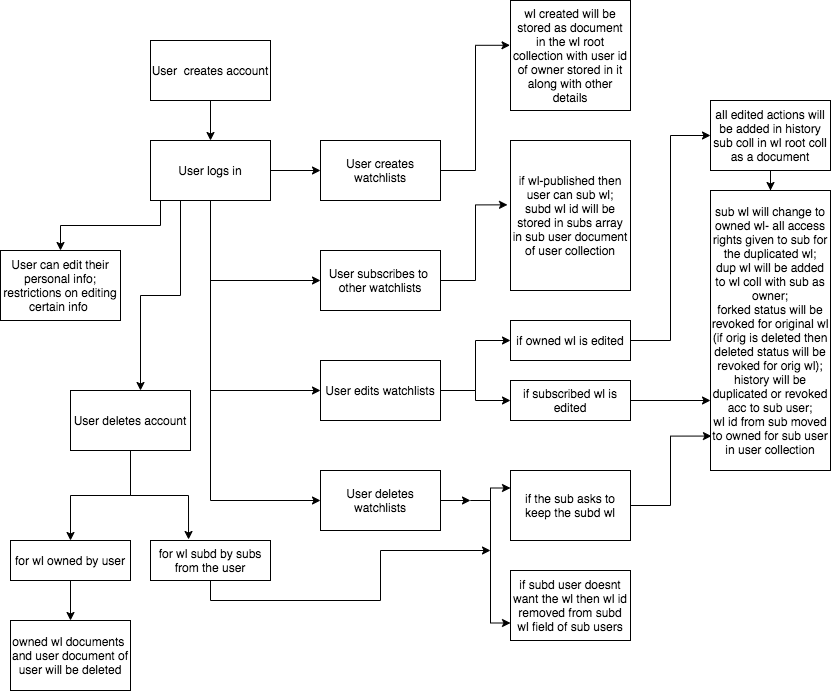

The diagram above was exported from draw.io. Its source (the exported page's mxGraphModel, read from the mxfile embedded in the PNG):
<mxGraphModel dx="1796" dy="1630" grid="1" gridSize="10" guides="1" tooltips="1" connect="1" arrows="1" fold="1" page="1" pageScale="1" pageWidth="850" pageHeight="1100" math="0" shadow="0">
  <root>
    <mxCell id="0" />
    <mxCell id="1" parent="0" />
    <mxCell id="ylE1XUnWJnF0V414gSFK-17" style="edgeStyle=orthogonalEdgeStyle;rounded=0;orthogonalLoop=1;jettySize=auto;html=1;exitX=1;exitY=0.5;exitDx=0;exitDy=0;entryX=0;entryY=0.5;entryDx=0;entryDy=0;" parent="1" source="ylE1XUnWJnF0V414gSFK-2" target="ylE1XUnWJnF0V414gSFK-3" edge="1">
      <mxGeometry relative="1" as="geometry" />
    </mxCell>
    <mxCell id="ylE1XUnWJnF0V414gSFK-28" style="edgeStyle=orthogonalEdgeStyle;rounded=0;orthogonalLoop=1;jettySize=auto;html=1;exitX=0.5;exitY=1;exitDx=0;exitDy=0;entryX=0;entryY=0.5;entryDx=0;entryDy=0;" parent="1" source="ylE1XUnWJnF0V414gSFK-2" target="ylE1XUnWJnF0V414gSFK-4" edge="1">
      <mxGeometry relative="1" as="geometry" />
    </mxCell>
    <mxCell id="ylE1XUnWJnF0V414gSFK-31" style="edgeStyle=orthogonalEdgeStyle;rounded=0;orthogonalLoop=1;jettySize=auto;html=1;exitX=0.5;exitY=1;exitDx=0;exitDy=0;entryX=0;entryY=0.5;entryDx=0;entryDy=0;" parent="1" source="ylE1XUnWJnF0V414gSFK-2" target="ylE1XUnWJnF0V414gSFK-5" edge="1">
      <mxGeometry relative="1" as="geometry" />
    </mxCell>
    <mxCell id="ylE1XUnWJnF0V414gSFK-32" style="edgeStyle=orthogonalEdgeStyle;rounded=0;orthogonalLoop=1;jettySize=auto;html=1;exitX=0.5;exitY=1;exitDx=0;exitDy=0;entryX=0;entryY=0.5;entryDx=0;entryDy=0;" parent="1" source="ylE1XUnWJnF0V414gSFK-2" target="ylE1XUnWJnF0V414gSFK-6" edge="1">
      <mxGeometry relative="1" as="geometry" />
    </mxCell>
    <mxCell id="ylE1XUnWJnF0V414gSFK-34" style="edgeStyle=orthogonalEdgeStyle;rounded=0;orthogonalLoop=1;jettySize=auto;html=1;exitX=0.25;exitY=1;exitDx=0;exitDy=0;entryX=0.5;entryY=0;entryDx=0;entryDy=0;" parent="1" source="ylE1XUnWJnF0V414gSFK-2" target="ylE1XUnWJnF0V414gSFK-33" edge="1">
      <mxGeometry relative="1" as="geometry">
        <Array as="points">
          <mxPoint x="90" y="170" />
          <mxPoint x="90" y="195" />
          <mxPoint x="-10" y="195" />
        </Array>
      </mxGeometry>
    </mxCell>
    <mxCell id="ylE1XUnWJnF0V414gSFK-35" style="edgeStyle=orthogonalEdgeStyle;rounded=0;orthogonalLoop=1;jettySize=auto;html=1;exitX=0.25;exitY=1;exitDx=0;exitDy=0;" parent="1" source="ylE1XUnWJnF0V414gSFK-2" edge="1">
      <mxGeometry relative="1" as="geometry">
        <mxPoint x="70" y="360" as="targetPoint" />
      </mxGeometry>
    </mxCell>
    <mxCell id="ylE1XUnWJnF0V414gSFK-2" value="User logs in" style="whiteSpace=wrap;html=1;" parent="1" vertex="1">
      <mxGeometry x="80" y="110" width="120" height="60" as="geometry" />
    </mxCell>
    <mxCell id="ylE1XUnWJnF0V414gSFK-18" style="edgeStyle=orthogonalEdgeStyle;rounded=0;orthogonalLoop=1;jettySize=auto;html=1;exitX=1;exitY=0.5;exitDx=0;exitDy=0;entryX=-0.004;entryY=0.407;entryDx=0;entryDy=0;entryPerimeter=0;" parent="1" source="ylE1XUnWJnF0V414gSFK-3" target="ylE1XUnWJnF0V414gSFK-8" edge="1">
      <mxGeometry relative="1" as="geometry" />
    </mxCell>
    <mxCell id="ylE1XUnWJnF0V414gSFK-3" value="User creates watchlists" style="whiteSpace=wrap;html=1;" parent="1" vertex="1">
      <mxGeometry x="250" y="110" width="120" height="60" as="geometry" />
    </mxCell>
    <mxCell id="ylE1XUnWJnF0V414gSFK-19" style="edgeStyle=orthogonalEdgeStyle;rounded=0;orthogonalLoop=1;jettySize=auto;html=1;exitX=1;exitY=0.5;exitDx=0;exitDy=0;entryX=-0.025;entryY=0.429;entryDx=0;entryDy=0;entryPerimeter=0;" parent="1" source="ylE1XUnWJnF0V414gSFK-4" target="ylE1XUnWJnF0V414gSFK-9" edge="1">
      <mxGeometry relative="1" as="geometry" />
    </mxCell>
    <mxCell id="ylE1XUnWJnF0V414gSFK-4" value="User subscribes to&amp;nbsp; other watchlists" style="whiteSpace=wrap;html=1;" parent="1" vertex="1">
      <mxGeometry x="250" y="220" width="120" height="60" as="geometry" />
    </mxCell>
    <mxCell id="ylE1XUnWJnF0V414gSFK-20" style="edgeStyle=orthogonalEdgeStyle;rounded=0;orthogonalLoop=1;jettySize=auto;html=1;exitX=1;exitY=0.5;exitDx=0;exitDy=0;entryX=0;entryY=0.5;entryDx=0;entryDy=0;" parent="1" source="ylE1XUnWJnF0V414gSFK-5" target="ylE1XUnWJnF0V414gSFK-10" edge="1">
      <mxGeometry relative="1" as="geometry" />
    </mxCell>
    <mxCell id="ylE1XUnWJnF0V414gSFK-22" style="edgeStyle=orthogonalEdgeStyle;rounded=0;orthogonalLoop=1;jettySize=auto;html=1;exitX=1;exitY=0.5;exitDx=0;exitDy=0;entryX=0;entryY=0.5;entryDx=0;entryDy=0;" parent="1" source="ylE1XUnWJnF0V414gSFK-5" target="ylE1XUnWJnF0V414gSFK-11" edge="1">
      <mxGeometry relative="1" as="geometry">
        <Array as="points">
          <mxPoint x="405" y="360" />
          <mxPoint x="405" y="370" />
        </Array>
      </mxGeometry>
    </mxCell>
    <mxCell id="ylE1XUnWJnF0V414gSFK-5" value="User edits watchlists" style="whiteSpace=wrap;html=1;" parent="1" vertex="1">
      <mxGeometry x="250" y="330" width="120" height="60" as="geometry" />
    </mxCell>
    <mxCell id="jAje3Cm6KR06pzqlazMl-5" style="edgeStyle=orthogonalEdgeStyle;rounded=0;orthogonalLoop=1;jettySize=auto;html=1;entryX=0;entryY=0.75;entryDx=0;entryDy=0;" edge="1" parent="1" target="jAje3Cm6KR06pzqlazMl-2">
      <mxGeometry relative="1" as="geometry">
        <mxPoint x="400" y="470" as="sourcePoint" />
        <Array as="points">
          <mxPoint x="420" y="470" />
          <mxPoint x="420" y="593" />
        </Array>
      </mxGeometry>
    </mxCell>
    <mxCell id="jAje3Cm6KR06pzqlazMl-10" style="edgeStyle=orthogonalEdgeStyle;rounded=0;orthogonalLoop=1;jettySize=auto;html=1;exitX=1;exitY=0.5;exitDx=0;exitDy=0;" edge="1" parent="1" source="ylE1XUnWJnF0V414gSFK-6">
      <mxGeometry relative="1" as="geometry">
        <mxPoint x="400" y="470" as="targetPoint" />
      </mxGeometry>
    </mxCell>
    <mxCell id="ylE1XUnWJnF0V414gSFK-6" value="User deletes watchlists" style="whiteSpace=wrap;html=1;" parent="1" vertex="1">
      <mxGeometry x="250" y="440" width="120" height="60" as="geometry" />
    </mxCell>
    <mxCell id="ylE1XUnWJnF0V414gSFK-25" style="edgeStyle=orthogonalEdgeStyle;rounded=0;orthogonalLoop=1;jettySize=auto;html=1;exitX=0.5;exitY=1;exitDx=0;exitDy=0;" parent="1" source="ylE1XUnWJnF0V414gSFK-7" target="ylE1XUnWJnF0V414gSFK-2" edge="1">
      <mxGeometry relative="1" as="geometry" />
    </mxCell>
    <mxCell id="ylE1XUnWJnF0V414gSFK-7" value="User&amp;nbsp; creates account" style="whiteSpace=wrap;html=1;" parent="1" vertex="1">
      <mxGeometry x="80" y="10" width="120" height="60" as="geometry" />
    </mxCell>
    <mxCell id="ylE1XUnWJnF0V414gSFK-8" value="wl created will be stored as document in the wl root collection with user id of owner stored in it along with other details" style="whiteSpace=wrap;html=1;" parent="1" vertex="1">
      <mxGeometry x="440" y="-30" width="120" height="110" as="geometry" />
    </mxCell>
    <mxCell id="ylE1XUnWJnF0V414gSFK-9" value="if wl-published then user can sub wl;&lt;br&gt;subd wl id will be stored in subs array in sub user document of user collection" style="whiteSpace=wrap;html=1;" parent="1" vertex="1">
      <mxGeometry x="440" y="110" width="120" height="150" as="geometry" />
    </mxCell>
    <mxCell id="ylE1XUnWJnF0V414gSFK-23" style="edgeStyle=orthogonalEdgeStyle;rounded=0;orthogonalLoop=1;jettySize=auto;html=1;exitX=1;exitY=0.5;exitDx=0;exitDy=0;entryX=0;entryY=0.5;entryDx=0;entryDy=0;" parent="1" source="ylE1XUnWJnF0V414gSFK-10" target="ylE1XUnWJnF0V414gSFK-14" edge="1">
      <mxGeometry relative="1" as="geometry" />
    </mxCell>
    <mxCell id="ylE1XUnWJnF0V414gSFK-10" value="if owned wl is edited" style="whiteSpace=wrap;html=1;" parent="1" vertex="1">
      <mxGeometry x="440" y="290" width="120" height="40" as="geometry" />
    </mxCell>
    <mxCell id="ylE1XUnWJnF0V414gSFK-24" style="edgeStyle=orthogonalEdgeStyle;rounded=0;orthogonalLoop=1;jettySize=auto;html=1;exitX=1;exitY=0.5;exitDx=0;exitDy=0;entryX=0;entryY=0.75;entryDx=0;entryDy=0;" parent="1" source="ylE1XUnWJnF0V414gSFK-11" target="ylE1XUnWJnF0V414gSFK-15" edge="1">
      <mxGeometry relative="1" as="geometry" />
    </mxCell>
    <mxCell id="ylE1XUnWJnF0V414gSFK-11" value="if subscribed wl is edited" style="whiteSpace=wrap;html=1;" parent="1" vertex="1">
      <mxGeometry x="440" y="350" width="120" height="40" as="geometry" />
    </mxCell>
    <mxCell id="jAje3Cm6KR06pzqlazMl-1" value="" style="edgeStyle=orthogonalEdgeStyle;rounded=0;orthogonalLoop=1;jettySize=auto;html=1;" edge="1" parent="1" source="ylE1XUnWJnF0V414gSFK-14" target="ylE1XUnWJnF0V414gSFK-15">
      <mxGeometry relative="1" as="geometry" />
    </mxCell>
    <mxCell id="ylE1XUnWJnF0V414gSFK-14" value="all edited actions will be added in history sub coll in wl root coll as a document" style="whiteSpace=wrap;html=1;" parent="1" vertex="1">
      <mxGeometry x="640" y="70" width="120" height="70" as="geometry" />
    </mxCell>
    <mxCell id="ylE1XUnWJnF0V414gSFK-15" value="sub wl will change to owned wl- all access rights given to sub for the duplicated wl;&lt;br&gt;dup wl will be added to wl coll with sub as owner;&lt;br&gt;forked status will be revoked for original wl (if orig is deleted then deleted status will be revoked for orig wl);&lt;br&gt;history will be duplicated or revoked acc to sub user;&lt;br&gt;wl id from sub moved to owned for sub user in user collection" style="whiteSpace=wrap;html=1;" parent="1" vertex="1">
      <mxGeometry x="640" y="160" width="120" height="280" as="geometry" />
    </mxCell>
    <mxCell id="jAje3Cm6KR06pzqlazMl-4" style="edgeStyle=orthogonalEdgeStyle;rounded=0;orthogonalLoop=1;jettySize=auto;html=1;exitX=1;exitY=0.5;exitDx=0;exitDy=0;entryX=0.008;entryY=0.877;entryDx=0;entryDy=0;entryPerimeter=0;" edge="1" parent="1" source="ylE1XUnWJnF0V414gSFK-26" target="ylE1XUnWJnF0V414gSFK-15">
      <mxGeometry relative="1" as="geometry" />
    </mxCell>
    <mxCell id="ylE1XUnWJnF0V414gSFK-26" value="if the sub asks to keep the subd wl" style="whiteSpace=wrap;html=1;" parent="1" vertex="1">
      <mxGeometry x="440" y="440" width="120" height="70" as="geometry" />
    </mxCell>
    <mxCell id="ylE1XUnWJnF0V414gSFK-33" value="User can edit their personal info;&lt;br&gt;restrictions on editing certain info&amp;nbsp;" style="whiteSpace=wrap;html=1;" parent="1" vertex="1">
      <mxGeometry x="-70" y="220" width="120" height="70" as="geometry" />
    </mxCell>
    <mxCell id="ylE1XUnWJnF0V414gSFK-64" style="edgeStyle=orthogonalEdgeStyle;rounded=0;orthogonalLoop=1;jettySize=auto;html=1;exitX=0.5;exitY=1;exitDx=0;exitDy=0;entryX=0.5;entryY=0;entryDx=0;entryDy=0;" parent="1" source="ylE1XUnWJnF0V414gSFK-63" edge="1" target="ylE1XUnWJnF0V414gSFK-65">
      <mxGeometry relative="1" as="geometry">
        <mxPoint y="470" as="targetPoint" />
      </mxGeometry>
    </mxCell>
    <mxCell id="jAje3Cm6KR06pzqlazMl-8" style="edgeStyle=orthogonalEdgeStyle;rounded=0;orthogonalLoop=1;jettySize=auto;html=1;exitX=0.5;exitY=1;exitDx=0;exitDy=0;entryX=0.317;entryY=-0.025;entryDx=0;entryDy=0;entryPerimeter=0;" edge="1" parent="1" source="ylE1XUnWJnF0V414gSFK-63" target="jAje3Cm6KR06pzqlazMl-7">
      <mxGeometry relative="1" as="geometry" />
    </mxCell>
    <mxCell id="ylE1XUnWJnF0V414gSFK-63" value="User deletes account" style="whiteSpace=wrap;html=1;" parent="1" vertex="1">
      <mxGeometry y="360" width="120" height="60" as="geometry" />
    </mxCell>
    <mxCell id="jAje3Cm6KR06pzqlazMl-14" style="edgeStyle=orthogonalEdgeStyle;rounded=0;orthogonalLoop=1;jettySize=auto;html=1;exitX=0.5;exitY=1;exitDx=0;exitDy=0;entryX=0.5;entryY=0;entryDx=0;entryDy=0;" edge="1" parent="1" source="ylE1XUnWJnF0V414gSFK-65" target="jAje3Cm6KR06pzqlazMl-15">
      <mxGeometry relative="1" as="geometry">
        <mxPoint y="560" as="targetPoint" />
      </mxGeometry>
    </mxCell>
    <mxCell id="ylE1XUnWJnF0V414gSFK-65" value="for wl owned by user" style="whiteSpace=wrap;html=1;" parent="1" vertex="1">
      <mxGeometry x="-60" y="510" width="120" height="40" as="geometry" />
    </mxCell>
    <mxCell id="jAje3Cm6KR06pzqlazMl-2" value="if subd user doesnt want the wl then wl id removed from subd wl field of sub users" style="rounded=0;whiteSpace=wrap;html=1;" vertex="1" parent="1">
      <mxGeometry x="440" y="540" width="120" height="70" as="geometry" />
    </mxCell>
    <mxCell id="jAje3Cm6KR06pzqlazMl-9" style="edgeStyle=orthogonalEdgeStyle;rounded=0;orthogonalLoop=1;jettySize=auto;html=1;exitX=0.5;exitY=1;exitDx=0;exitDy=0;" edge="1" parent="1" source="jAje3Cm6KR06pzqlazMl-7">
      <mxGeometry relative="1" as="geometry">
        <mxPoint x="420" y="520" as="targetPoint" />
      </mxGeometry>
    </mxCell>
    <mxCell id="jAje3Cm6KR06pzqlazMl-7" value="for wl subd by subs from the user" style="rounded=0;whiteSpace=wrap;html=1;" vertex="1" parent="1">
      <mxGeometry x="80" y="510" width="120" height="40" as="geometry" />
    </mxCell>
    <mxCell id="jAje3Cm6KR06pzqlazMl-13" style="edgeStyle=orthogonalEdgeStyle;rounded=0;orthogonalLoop=1;jettySize=auto;html=1;entryX=0;entryY=0.25;entryDx=0;entryDy=0;" edge="1" parent="1" target="ylE1XUnWJnF0V414gSFK-26">
      <mxGeometry relative="1" as="geometry">
        <mxPoint x="400" y="470" as="sourcePoint" />
        <mxPoint x="670" y="510" as="targetPoint" />
      </mxGeometry>
    </mxCell>
    <mxCell id="jAje3Cm6KR06pzqlazMl-15" value="owned wl documents&amp;nbsp; and user document of user will be deleted" style="rounded=0;whiteSpace=wrap;html=1;" vertex="1" parent="1">
      <mxGeometry x="-60" y="590" width="120" height="70" as="geometry" />
    </mxCell>
  </root>
</mxGraphModel>